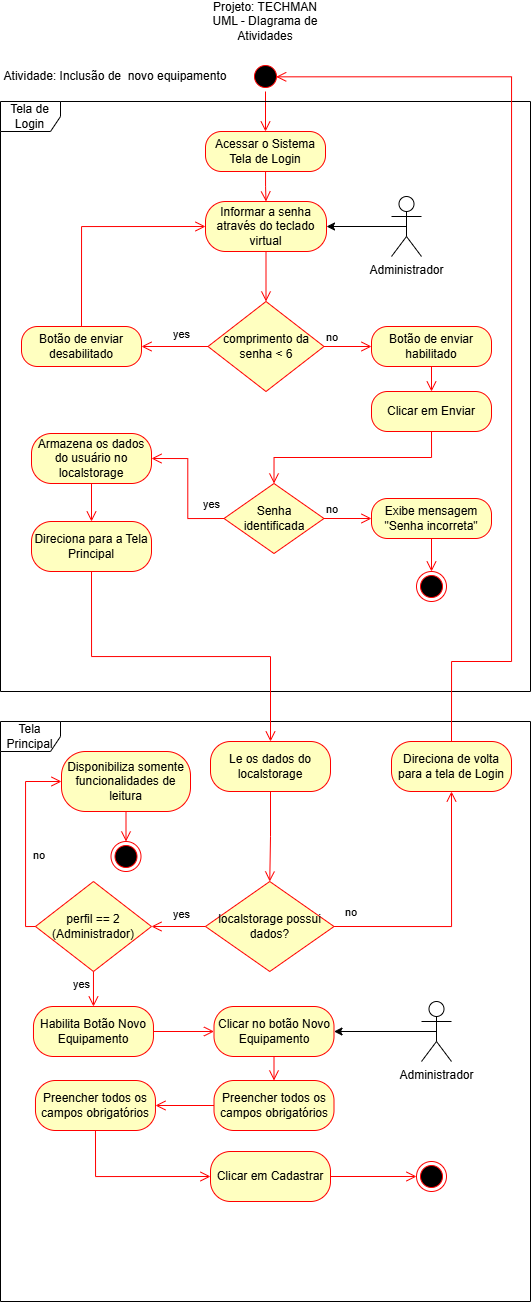

The diagram above was exported from draw.io. Its source (the exported page's mxGraphModel, read from the mxfile embedded in the PNG):
<mxGraphModel dx="1687" dy="918" grid="1" gridSize="10" guides="1" tooltips="1" connect="1" arrows="1" fold="1" page="1" pageScale="1" pageWidth="827" pageHeight="1169" math="0" shadow="0">
  <root>
    <mxCell id="0" />
    <mxCell id="1" parent="0" />
    <mxCell id="W5qNhyzFp8VjFmXFxGwz-1" value="Projeto: TECHMAN&lt;div&gt;UML - DIagrama de Atividades&lt;/div&gt;" style="text;html=1;align=center;verticalAlign=middle;whiteSpace=wrap;rounded=0;" vertex="1" parent="1">
      <mxGeometry x="339" y="40" width="150" height="40" as="geometry" />
    </mxCell>
    <mxCell id="W5qNhyzFp8VjFmXFxGwz-2" value="" style="ellipse;html=1;shape=startState;fillColor=#000000;strokeColor=#ff0000;" vertex="1" parent="1">
      <mxGeometry x="399" y="100" width="30" height="30" as="geometry" />
    </mxCell>
    <mxCell id="W5qNhyzFp8VjFmXFxGwz-3" value="" style="edgeStyle=orthogonalEdgeStyle;html=1;verticalAlign=bottom;endArrow=open;endSize=8;strokeColor=#ff0000;rounded=0;entryX=0.5;entryY=0;entryDx=0;entryDy=0;" edge="1" source="W5qNhyzFp8VjFmXFxGwz-2" parent="1" target="W5qNhyzFp8VjFmXFxGwz-6">
      <mxGeometry relative="1" as="geometry">
        <mxPoint x="414" y="190" as="targetPoint" />
      </mxGeometry>
    </mxCell>
    <mxCell id="W5qNhyzFp8VjFmXFxGwz-4" value="Atividade: Inclusão de&amp;nbsp; novo equipamento" style="text;html=1;align=center;verticalAlign=middle;whiteSpace=wrap;rounded=0;" vertex="1" parent="1">
      <mxGeometry x="149" y="100" width="230" height="30" as="geometry" />
    </mxCell>
    <mxCell id="W5qNhyzFp8VjFmXFxGwz-5" value="Tela de Login" style="shape=umlFrame;whiteSpace=wrap;html=1;pointerEvents=0;" vertex="1" parent="1">
      <mxGeometry x="149" y="140" width="530" height="590" as="geometry" />
    </mxCell>
    <mxCell id="W5qNhyzFp8VjFmXFxGwz-6" value="Acessar o Sistema&lt;div&gt;Tela de Login&lt;/div&gt;" style="rounded=1;whiteSpace=wrap;html=1;arcSize=40;fontColor=#000000;fillColor=#ffffc0;strokeColor=#ff0000;" vertex="1" parent="1">
      <mxGeometry x="354" y="170" width="120" height="40" as="geometry" />
    </mxCell>
    <mxCell id="W5qNhyzFp8VjFmXFxGwz-7" value="" style="edgeStyle=orthogonalEdgeStyle;html=1;verticalAlign=bottom;endArrow=open;endSize=8;strokeColor=#ff0000;rounded=0;entryX=0.5;entryY=0;entryDx=0;entryDy=0;" edge="1" source="W5qNhyzFp8VjFmXFxGwz-6" parent="1" target="W5qNhyzFp8VjFmXFxGwz-8">
      <mxGeometry relative="1" as="geometry">
        <mxPoint x="410" y="470" as="targetPoint" />
      </mxGeometry>
    </mxCell>
    <mxCell id="W5qNhyzFp8VjFmXFxGwz-8" value="Informar a senha através do teclado virtual" style="rounded=1;whiteSpace=wrap;html=1;arcSize=40;fontColor=#000000;fillColor=#ffffc0;strokeColor=#ff0000;" vertex="1" parent="1">
      <mxGeometry x="354" y="240" width="121" height="50" as="geometry" />
    </mxCell>
    <mxCell id="W5qNhyzFp8VjFmXFxGwz-9" value="" style="edgeStyle=orthogonalEdgeStyle;html=1;verticalAlign=bottom;endArrow=open;endSize=8;strokeColor=#ff0000;rounded=0;" edge="1" source="W5qNhyzFp8VjFmXFxGwz-8" parent="1" target="W5qNhyzFp8VjFmXFxGwz-10">
      <mxGeometry relative="1" as="geometry">
        <mxPoint x="339" y="540" as="targetPoint" />
      </mxGeometry>
    </mxCell>
    <mxCell id="W5qNhyzFp8VjFmXFxGwz-10" value="comprimento da senha &amp;lt; 6" style="rhombus;whiteSpace=wrap;html=1;fontColor=#000000;fillColor=#ffffc0;strokeColor=#ff0000;" vertex="1" parent="1">
      <mxGeometry x="356.5" y="340" width="116" height="90" as="geometry" />
    </mxCell>
    <mxCell id="W5qNhyzFp8VjFmXFxGwz-11" value="no" style="edgeStyle=orthogonalEdgeStyle;html=1;align=left;verticalAlign=bottom;endArrow=open;endSize=8;strokeColor=#ff0000;rounded=0;entryX=0;entryY=0.5;entryDx=0;entryDy=0;" edge="1" source="W5qNhyzFp8VjFmXFxGwz-10" parent="1" target="W5qNhyzFp8VjFmXFxGwz-18">
      <mxGeometry x="-1" relative="1" as="geometry">
        <mxPoint x="500" y="390" as="targetPoint" />
      </mxGeometry>
    </mxCell>
    <mxCell id="W5qNhyzFp8VjFmXFxGwz-12" value="yes" style="edgeStyle=orthogonalEdgeStyle;html=1;align=left;verticalAlign=top;endArrow=open;endSize=8;strokeColor=#ff0000;rounded=0;entryX=1;entryY=0.5;entryDx=0;entryDy=0;" edge="1" source="W5qNhyzFp8VjFmXFxGwz-10" parent="1" target="W5qNhyzFp8VjFmXFxGwz-16">
      <mxGeometry x="0.0977" y="-25" relative="1" as="geometry">
        <mxPoint x="360" y="470" as="targetPoint" />
        <mxPoint as="offset" />
      </mxGeometry>
    </mxCell>
    <mxCell id="W5qNhyzFp8VjFmXFxGwz-13" value="Senha identificada" style="rhombus;whiteSpace=wrap;html=1;fontColor=#000000;fillColor=#ffffc0;strokeColor=#ff0000;" vertex="1" parent="1">
      <mxGeometry x="372.5" y="522" width="100" height="70" as="geometry" />
    </mxCell>
    <mxCell id="W5qNhyzFp8VjFmXFxGwz-14" value="no" style="edgeStyle=orthogonalEdgeStyle;html=1;align=left;verticalAlign=bottom;endArrow=open;endSize=8;strokeColor=#ff0000;rounded=0;exitX=1;exitY=0.5;exitDx=0;exitDy=0;entryX=0;entryY=0.5;entryDx=0;entryDy=0;" edge="1" parent="1" source="W5qNhyzFp8VjFmXFxGwz-13" target="W5qNhyzFp8VjFmXFxGwz-22">
      <mxGeometry x="-1" relative="1" as="geometry">
        <mxPoint x="510" y="580" as="targetPoint" />
      </mxGeometry>
    </mxCell>
    <mxCell id="W5qNhyzFp8VjFmXFxGwz-15" value="yes" style="edgeStyle=orthogonalEdgeStyle;html=1;align=left;verticalAlign=top;endArrow=open;endSize=8;strokeColor=#ff0000;rounded=0;entryX=1;entryY=0.5;entryDx=0;entryDy=0;exitX=0;exitY=0.5;exitDx=0;exitDy=0;" edge="1" parent="1" source="W5qNhyzFp8VjFmXFxGwz-13" target="W5qNhyzFp8VjFmXFxGwz-29">
      <mxGeometry x="-0.0446" y="-14" relative="1" as="geometry">
        <mxPoint x="370" y="660" as="targetPoint" />
        <mxPoint as="offset" />
      </mxGeometry>
    </mxCell>
    <mxCell id="W5qNhyzFp8VjFmXFxGwz-16" value="Botão de enviar desabilitado" style="rounded=1;whiteSpace=wrap;html=1;arcSize=40;fontColor=#000000;fillColor=#ffffc0;strokeColor=#ff0000;" vertex="1" parent="1">
      <mxGeometry x="170" y="365" width="120" height="40" as="geometry" />
    </mxCell>
    <mxCell id="W5qNhyzFp8VjFmXFxGwz-17" value="" style="edgeStyle=orthogonalEdgeStyle;html=1;verticalAlign=bottom;endArrow=open;endSize=8;strokeColor=#ff0000;rounded=0;entryX=0;entryY=0.5;entryDx=0;entryDy=0;exitX=0.5;exitY=0;exitDx=0;exitDy=0;" edge="1" source="W5qNhyzFp8VjFmXFxGwz-16" parent="1" target="W5qNhyzFp8VjFmXFxGwz-8">
      <mxGeometry relative="1" as="geometry">
        <mxPoint x="410" y="470" as="targetPoint" />
      </mxGeometry>
    </mxCell>
    <mxCell id="W5qNhyzFp8VjFmXFxGwz-18" value="Botão de enviar habilitado" style="rounded=1;whiteSpace=wrap;html=1;arcSize=40;fontColor=#000000;fillColor=#ffffc0;strokeColor=#ff0000;" vertex="1" parent="1">
      <mxGeometry x="520" y="365" width="120" height="40" as="geometry" />
    </mxCell>
    <mxCell id="W5qNhyzFp8VjFmXFxGwz-19" value="" style="edgeStyle=orthogonalEdgeStyle;html=1;verticalAlign=bottom;endArrow=open;endSize=8;strokeColor=#ff0000;rounded=0;entryX=0.5;entryY=0;entryDx=0;entryDy=0;exitX=0.5;exitY=1;exitDx=0;exitDy=0;" edge="1" parent="1" source="W5qNhyzFp8VjFmXFxGwz-18" target="W5qNhyzFp8VjFmXFxGwz-20">
      <mxGeometry relative="1" as="geometry">
        <mxPoint x="364" y="275" as="targetPoint" />
        <mxPoint x="240" y="375" as="sourcePoint" />
      </mxGeometry>
    </mxCell>
    <mxCell id="W5qNhyzFp8VjFmXFxGwz-20" value="Clicar em Enviar" style="rounded=1;whiteSpace=wrap;html=1;arcSize=40;fontColor=#000000;fillColor=#ffffc0;strokeColor=#ff0000;" vertex="1" parent="1">
      <mxGeometry x="520" y="430" width="120" height="40" as="geometry" />
    </mxCell>
    <mxCell id="W5qNhyzFp8VjFmXFxGwz-21" value="" style="edgeStyle=orthogonalEdgeStyle;html=1;verticalAlign=bottom;endArrow=open;endSize=8;strokeColor=#ff0000;rounded=0;entryX=0.5;entryY=0;entryDx=0;entryDy=0;exitX=0.5;exitY=1;exitDx=0;exitDy=0;" edge="1" parent="1" source="W5qNhyzFp8VjFmXFxGwz-20" target="W5qNhyzFp8VjFmXFxGwz-13">
      <mxGeometry relative="1" as="geometry">
        <mxPoint x="434" y="520" as="targetPoint" />
        <mxPoint x="250" y="385" as="sourcePoint" />
      </mxGeometry>
    </mxCell>
    <mxCell id="W5qNhyzFp8VjFmXFxGwz-22" value="Exibe mensagem&lt;div&gt;&quot;Senha incorreta&quot;&lt;/div&gt;" style="rounded=1;whiteSpace=wrap;html=1;arcSize=40;fontColor=#000000;fillColor=#ffffc0;strokeColor=#ff0000;" vertex="1" parent="1">
      <mxGeometry x="520" y="537" width="120" height="40" as="geometry" />
    </mxCell>
    <mxCell id="W5qNhyzFp8VjFmXFxGwz-23" value="" style="edgeStyle=orthogonalEdgeStyle;html=1;verticalAlign=bottom;endArrow=open;endSize=8;strokeColor=#ff0000;rounded=0;entryX=0.5;entryY=0;entryDx=0;entryDy=0;exitX=0.5;exitY=1;exitDx=0;exitDy=0;" edge="1" parent="1" source="W5qNhyzFp8VjFmXFxGwz-22" target="W5qNhyzFp8VjFmXFxGwz-24">
      <mxGeometry relative="1" as="geometry">
        <mxPoint x="630" y="602" as="targetPoint" />
        <mxPoint x="290" y="547" as="sourcePoint" />
      </mxGeometry>
    </mxCell>
    <mxCell id="W5qNhyzFp8VjFmXFxGwz-24" value="" style="ellipse;html=1;shape=endState;fillColor=#000000;strokeColor=#ff0000;" vertex="1" parent="1">
      <mxGeometry x="565" y="610" width="30" height="30" as="geometry" />
    </mxCell>
    <mxCell id="W5qNhyzFp8VjFmXFxGwz-25" value="Tela Principal" style="shape=umlFrame;whiteSpace=wrap;html=1;pointerEvents=0;" vertex="1" parent="1">
      <mxGeometry x="149" y="760" width="530" height="580" as="geometry" />
    </mxCell>
    <mxCell id="W5qNhyzFp8VjFmXFxGwz-26" value="perfil == 2 (Administrador)" style="rhombus;whiteSpace=wrap;html=1;fontColor=#000000;fillColor=#ffffc0;strokeColor=#ff0000;" vertex="1" parent="1">
      <mxGeometry x="183.97" y="920" width="116" height="90" as="geometry" />
    </mxCell>
    <mxCell id="W5qNhyzFp8VjFmXFxGwz-27" value="no" style="edgeStyle=orthogonalEdgeStyle;html=1;align=left;verticalAlign=bottom;endArrow=open;endSize=8;strokeColor=#ff0000;rounded=0;exitX=0;exitY=0.5;exitDx=0;exitDy=0;entryX=0;entryY=0.5;entryDx=0;entryDy=0;" edge="1" parent="1" source="W5qNhyzFp8VjFmXFxGwz-26" target="W5qNhyzFp8VjFmXFxGwz-43">
      <mxGeometry x="-0.2501" y="-6" relative="1" as="geometry">
        <mxPoint x="509.97" y="1105" as="targetPoint" />
        <mxPoint as="offset" />
      </mxGeometry>
    </mxCell>
    <mxCell id="W5qNhyzFp8VjFmXFxGwz-28" value="yes" style="edgeStyle=orthogonalEdgeStyle;html=1;align=left;verticalAlign=top;endArrow=open;endSize=8;strokeColor=#ff0000;rounded=0;entryX=0.5;entryY=0;entryDx=0;entryDy=0;exitX=0.5;exitY=1;exitDx=0;exitDy=0;" edge="1" parent="1" source="W5qNhyzFp8VjFmXFxGwz-26" target="W5qNhyzFp8VjFmXFxGwz-41">
      <mxGeometry x="-1" y="-22" relative="1" as="geometry">
        <mxPoint x="279.97" y="1105" as="targetPoint" />
        <mxPoint as="offset" />
      </mxGeometry>
    </mxCell>
    <mxCell id="W5qNhyzFp8VjFmXFxGwz-29" value="Armazena os dados do usuário no localstorage" style="rounded=1;whiteSpace=wrap;html=1;arcSize=40;fontColor=#000000;fillColor=#ffffc0;strokeColor=#ff0000;" vertex="1" parent="1">
      <mxGeometry x="180" y="472" width="120" height="50" as="geometry" />
    </mxCell>
    <mxCell id="W5qNhyzFp8VjFmXFxGwz-30" value="" style="edgeStyle=orthogonalEdgeStyle;html=1;verticalAlign=bottom;endArrow=open;endSize=8;strokeColor=#ff0000;rounded=0;entryX=0.5;entryY=0;entryDx=0;entryDy=0;exitX=0.5;exitY=1;exitDx=0;exitDy=0;" edge="1" source="W5qNhyzFp8VjFmXFxGwz-29" parent="1" target="W5qNhyzFp8VjFmXFxGwz-32">
      <mxGeometry relative="1" as="geometry">
        <mxPoint x="412.5" y="685" as="targetPoint" />
        <mxPoint x="72.5" y="630" as="sourcePoint" />
      </mxGeometry>
    </mxCell>
    <mxCell id="W5qNhyzFp8VjFmXFxGwz-31" value="" style="edgeStyle=orthogonalEdgeStyle;html=1;verticalAlign=bottom;endArrow=open;endSize=8;strokeColor=#ff0000;rounded=0;entryX=0.5;entryY=0;entryDx=0;entryDy=0;exitX=0.5;exitY=1;exitDx=0;exitDy=0;" edge="1" source="W5qNhyzFp8VjFmXFxGwz-32" parent="1" target="W5qNhyzFp8VjFmXFxGwz-37">
      <mxGeometry relative="1" as="geometry">
        <mxPoint x="549" y="685" as="targetPoint" />
        <mxPoint x="209" y="630" as="sourcePoint" />
      </mxGeometry>
    </mxCell>
    <mxCell id="W5qNhyzFp8VjFmXFxGwz-32" value="Direciona para a Tela Principal" style="rounded=1;whiteSpace=wrap;html=1;arcSize=40;fontColor=#000000;fillColor=#ffffc0;strokeColor=#ff0000;" vertex="1" parent="1">
      <mxGeometry x="180" y="560" width="120" height="50" as="geometry" />
    </mxCell>
    <mxCell id="W5qNhyzFp8VjFmXFxGwz-33" value="localstorage possui dados?" style="rhombus;whiteSpace=wrap;html=1;fontColor=#000000;fillColor=#ffffc0;strokeColor=#ff0000;" vertex="1" parent="1">
      <mxGeometry x="353.97" y="920" width="128.58" height="90" as="geometry" />
    </mxCell>
    <mxCell id="W5qNhyzFp8VjFmXFxGwz-34" value="no" style="edgeStyle=orthogonalEdgeStyle;html=1;align=left;verticalAlign=bottom;endArrow=open;endSize=8;strokeColor=#ff0000;rounded=0;exitX=1;exitY=0.5;exitDx=0;exitDy=0;entryX=0.5;entryY=1;entryDx=0;entryDy=0;" edge="1" source="W5qNhyzFp8VjFmXFxGwz-33" parent="1" target="W5qNhyzFp8VjFmXFxGwz-38">
      <mxGeometry x="-0.9229" y="5" relative="1" as="geometry">
        <mxPoint x="510" y="940" as="targetPoint" />
        <mxPoint as="offset" />
      </mxGeometry>
    </mxCell>
    <mxCell id="W5qNhyzFp8VjFmXFxGwz-35" value="yes" style="edgeStyle=orthogonalEdgeStyle;html=1;align=left;verticalAlign=top;endArrow=open;endSize=8;strokeColor=#ff0000;rounded=0;entryX=1;entryY=0.5;entryDx=0;entryDy=0;exitX=0;exitY=0.5;exitDx=0;exitDy=0;" edge="1" source="W5qNhyzFp8VjFmXFxGwz-33" parent="1" target="W5qNhyzFp8VjFmXFxGwz-26">
      <mxGeometry x="0.2593" y="-25" relative="1" as="geometry">
        <mxPoint x="269.97" y="940" as="targetPoint" />
        <mxPoint as="offset" />
      </mxGeometry>
    </mxCell>
    <mxCell id="W5qNhyzFp8VjFmXFxGwz-36" value="" style="edgeStyle=orthogonalEdgeStyle;html=1;verticalAlign=bottom;endArrow=open;endSize=8;strokeColor=#ff0000;rounded=0;entryX=0.5;entryY=0;entryDx=0;entryDy=0;exitX=0.5;exitY=1;exitDx=0;exitDy=0;" edge="1" parent="1" source="W5qNhyzFp8VjFmXFxGwz-37" target="W5qNhyzFp8VjFmXFxGwz-33">
      <mxGeometry relative="1" as="geometry">
        <mxPoint x="559" y="760" as="targetPoint" />
        <mxPoint x="219" y="705" as="sourcePoint" />
      </mxGeometry>
    </mxCell>
    <mxCell id="W5qNhyzFp8VjFmXFxGwz-37" value="Le os dados do localstorage" style="rounded=1;whiteSpace=wrap;html=1;arcSize=40;fontColor=#000000;fillColor=#ffffc0;strokeColor=#ff0000;" vertex="1" parent="1">
      <mxGeometry x="359" y="780" width="120" height="50" as="geometry" />
    </mxCell>
    <mxCell id="W5qNhyzFp8VjFmXFxGwz-38" value="Direciona de volta para a tela de Login" style="rounded=1;whiteSpace=wrap;html=1;arcSize=40;fontColor=#000000;fillColor=#ffffc0;strokeColor=#ff0000;" vertex="1" parent="1">
      <mxGeometry x="540" y="780" width="120" height="50" as="geometry" />
    </mxCell>
    <mxCell id="W5qNhyzFp8VjFmXFxGwz-39" value="" style="edgeStyle=orthogonalEdgeStyle;html=1;verticalAlign=bottom;endArrow=open;endSize=8;strokeColor=#ff0000;rounded=0;entryX=0.856;entryY=0.511;entryDx=0;entryDy=0;exitX=0.5;exitY=0;exitDx=0;exitDy=0;entryPerimeter=0;" edge="1" parent="1" source="W5qNhyzFp8VjFmXFxGwz-38" target="W5qNhyzFp8VjFmXFxGwz-2">
      <mxGeometry relative="1" as="geometry">
        <mxPoint x="429" y="790" as="targetPoint" />
        <mxPoint x="250" y="620" as="sourcePoint" />
        <Array as="points">
          <mxPoint x="600" y="700" />
          <mxPoint x="660" y="700" />
          <mxPoint x="660" y="115" />
        </Array>
      </mxGeometry>
    </mxCell>
    <mxCell id="W5qNhyzFp8VjFmXFxGwz-40" value="" style="edgeStyle=orthogonalEdgeStyle;html=1;verticalAlign=bottom;endArrow=open;endSize=8;strokeColor=#ff0000;rounded=0;entryX=0;entryY=0.5;entryDx=0;entryDy=0;exitX=1;exitY=0.5;exitDx=0;exitDy=0;" edge="1" parent="1" source="W5qNhyzFp8VjFmXFxGwz-41" target="W5qNhyzFp8VjFmXFxGwz-46">
      <mxGeometry relative="1" as="geometry">
        <mxPoint x="388.97" y="1150" as="targetPoint" />
        <mxPoint x="189.97" y="995" as="sourcePoint" />
      </mxGeometry>
    </mxCell>
    <mxCell id="W5qNhyzFp8VjFmXFxGwz-41" value="Habilita Botão Novo Equipamento" style="rounded=1;whiteSpace=wrap;html=1;arcSize=40;fontColor=#000000;fillColor=#ffffc0;strokeColor=#ff0000;" vertex="1" parent="1">
      <mxGeometry x="181.97" y="1045" width="120" height="50" as="geometry" />
    </mxCell>
    <mxCell id="W5qNhyzFp8VjFmXFxGwz-42" value="" style="edgeStyle=orthogonalEdgeStyle;html=1;verticalAlign=bottom;endArrow=open;endSize=8;strokeColor=#ff0000;rounded=0;entryX=0.5;entryY=0;entryDx=0;entryDy=0;exitX=0.5;exitY=1;exitDx=0;exitDy=0;" edge="1" source="W5qNhyzFp8VjFmXFxGwz-43" parent="1" target="W5qNhyzFp8VjFmXFxGwz-44">
      <mxGeometry relative="1" as="geometry">
        <mxPoint x="568.97" y="1090" as="targetPoint" />
        <mxPoint x="369.97" y="935" as="sourcePoint" />
      </mxGeometry>
    </mxCell>
    <mxCell id="W5qNhyzFp8VjFmXFxGwz-43" value="Disponibiliza somente funcionalidades de leitura" style="rounded=1;whiteSpace=wrap;html=1;arcSize=40;fontColor=#000000;fillColor=#ffffc0;strokeColor=#ff0000;" vertex="1" parent="1">
      <mxGeometry x="210" y="790" width="129" height="60" as="geometry" />
    </mxCell>
    <mxCell id="W5qNhyzFp8VjFmXFxGwz-44" value="" style="ellipse;html=1;shape=endState;fillColor=#000000;strokeColor=#ff0000;" vertex="1" parent="1">
      <mxGeometry x="259.5" y="880" width="30" height="30" as="geometry" />
    </mxCell>
    <mxCell id="W5qNhyzFp8VjFmXFxGwz-45" value="" style="edgeStyle=orthogonalEdgeStyle;html=1;verticalAlign=bottom;endArrow=open;endSize=8;strokeColor=#ff0000;rounded=0;entryX=0.5;entryY=0;entryDx=0;entryDy=0;exitX=0.5;exitY=1;exitDx=0;exitDy=0;" edge="1" parent="1" source="W5qNhyzFp8VjFmXFxGwz-46" target="W5qNhyzFp8VjFmXFxGwz-52">
      <mxGeometry relative="1" as="geometry">
        <mxPoint x="560.97" y="1135" as="targetPoint" />
        <mxPoint x="361.97" y="980" as="sourcePoint" />
      </mxGeometry>
    </mxCell>
    <mxCell id="W5qNhyzFp8VjFmXFxGwz-46" value="Clicar no botão Novo Equipamento" style="rounded=1;whiteSpace=wrap;html=1;arcSize=40;fontColor=#000000;fillColor=#ffffc0;strokeColor=#ff0000;" vertex="1" parent="1">
      <mxGeometry x="362.5" y="1045" width="120" height="50" as="geometry" />
    </mxCell>
    <mxCell id="W5qNhyzFp8VjFmXFxGwz-48" value="" style="edgeStyle=orthogonalEdgeStyle;rounded=0;orthogonalLoop=1;jettySize=auto;html=1;entryX=1;entryY=0.5;entryDx=0;entryDy=0;exitX=0.5;exitY=0.5;exitDx=0;exitDy=0;exitPerimeter=0;" edge="1" parent="1" source="W5qNhyzFp8VjFmXFxGwz-47" target="W5qNhyzFp8VjFmXFxGwz-8">
      <mxGeometry relative="1" as="geometry" />
    </mxCell>
    <mxCell id="W5qNhyzFp8VjFmXFxGwz-47" value="Administrador" style="shape=umlActor;verticalLabelPosition=bottom;verticalAlign=top;html=1;" vertex="1" parent="1">
      <mxGeometry x="540" y="235" width="30" height="60" as="geometry" />
    </mxCell>
    <mxCell id="W5qNhyzFp8VjFmXFxGwz-49" value="" style="edgeStyle=orthogonalEdgeStyle;rounded=0;orthogonalLoop=1;jettySize=auto;html=1;entryX=1;entryY=0.5;entryDx=0;entryDy=0;exitX=0.5;exitY=0.5;exitDx=0;exitDy=0;exitPerimeter=0;" edge="1" parent="1" source="W5qNhyzFp8VjFmXFxGwz-50" target="W5qNhyzFp8VjFmXFxGwz-46">
      <mxGeometry relative="1" as="geometry">
        <mxPoint x="430.0000000000002" y="1095" as="targetPoint" />
      </mxGeometry>
    </mxCell>
    <mxCell id="W5qNhyzFp8VjFmXFxGwz-50" value="Administrador" style="shape=umlActor;verticalLabelPosition=bottom;verticalAlign=top;html=1;" vertex="1" parent="1">
      <mxGeometry x="570" y="1040" width="30" height="60" as="geometry" />
    </mxCell>
    <mxCell id="W5qNhyzFp8VjFmXFxGwz-51" value="" style="edgeStyle=orthogonalEdgeStyle;html=1;verticalAlign=bottom;endArrow=open;endSize=8;strokeColor=#ff0000;rounded=0;entryX=1;entryY=0.5;entryDx=0;entryDy=0;exitX=0;exitY=0.5;exitDx=0;exitDy=0;" edge="1" parent="1" source="W5qNhyzFp8VjFmXFxGwz-52" target="W5qNhyzFp8VjFmXFxGwz-54">
      <mxGeometry relative="1" as="geometry">
        <mxPoint x="570.97" y="1145" as="targetPoint" />
        <mxPoint x="371.97" y="990" as="sourcePoint" />
      </mxGeometry>
    </mxCell>
    <mxCell id="W5qNhyzFp8VjFmXFxGwz-52" value="Preencher todos os campos obrigatórios" style="rounded=1;whiteSpace=wrap;html=1;arcSize=40;fontColor=#000000;fillColor=#ffffc0;strokeColor=#ff0000;" vertex="1" parent="1">
      <mxGeometry x="362.5" y="1119" width="120" height="50" as="geometry" />
    </mxCell>
    <mxCell id="W5qNhyzFp8VjFmXFxGwz-53" value="" style="edgeStyle=orthogonalEdgeStyle;html=1;verticalAlign=bottom;endArrow=open;endSize=8;strokeColor=#ff0000;rounded=0;entryX=0;entryY=0.5;entryDx=0;entryDy=0;exitX=0.5;exitY=1;exitDx=0;exitDy=0;" edge="1" source="W5qNhyzFp8VjFmXFxGwz-54" parent="1" target="W5qNhyzFp8VjFmXFxGwz-55">
      <mxGeometry relative="1" as="geometry">
        <mxPoint x="413.47" y="1195" as="targetPoint" />
        <mxPoint x="214.47000000000003" y="1040" as="sourcePoint" />
      </mxGeometry>
    </mxCell>
    <mxCell id="W5qNhyzFp8VjFmXFxGwz-54" value="Preencher todos os campos obrigatórios" style="rounded=1;whiteSpace=wrap;html=1;arcSize=40;fontColor=#000000;fillColor=#ffffc0;strokeColor=#ff0000;" vertex="1" parent="1">
      <mxGeometry x="183.97" y="1119" width="120" height="50" as="geometry" />
    </mxCell>
    <mxCell id="W5qNhyzFp8VjFmXFxGwz-55" value="Clicar em Cadastrar" style="rounded=1;whiteSpace=wrap;html=1;arcSize=40;fontColor=#000000;fillColor=#ffffc0;strokeColor=#ff0000;" vertex="1" parent="1">
      <mxGeometry x="359" y="1190" width="120" height="50" as="geometry" />
    </mxCell>
    <mxCell id="W5qNhyzFp8VjFmXFxGwz-56" value="" style="ellipse;html=1;shape=endState;fillColor=#000000;strokeColor=#ff0000;" vertex="1" parent="1">
      <mxGeometry x="565" y="1200" width="30" height="30" as="geometry" />
    </mxCell>
    <mxCell id="W5qNhyzFp8VjFmXFxGwz-60" value="" style="edgeStyle=orthogonalEdgeStyle;html=1;verticalAlign=bottom;endArrow=open;endSize=8;strokeColor=#ff0000;rounded=0;entryX=0;entryY=0.5;entryDx=0;entryDy=0;exitX=1;exitY=0.5;exitDx=0;exitDy=0;" edge="1" parent="1" source="W5qNhyzFp8VjFmXFxGwz-55" target="W5qNhyzFp8VjFmXFxGwz-56">
      <mxGeometry relative="1" as="geometry">
        <mxPoint x="314" y="1154" as="targetPoint" />
        <mxPoint x="373" y="1154" as="sourcePoint" />
      </mxGeometry>
    </mxCell>
  </root>
</mxGraphModel>